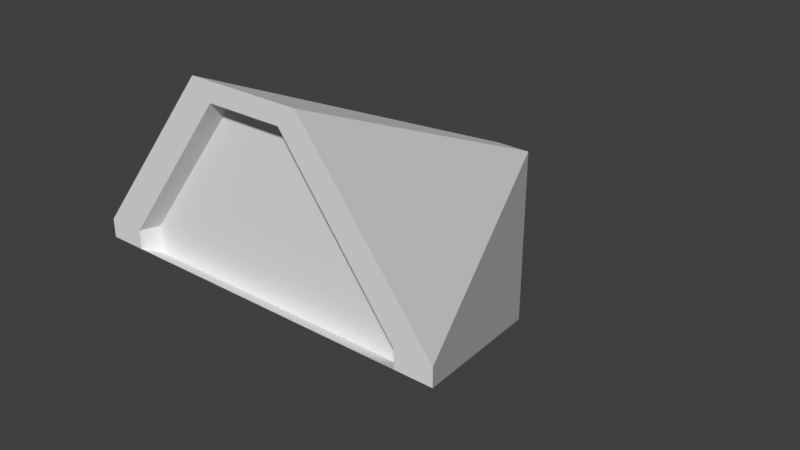 # Source: door_dungeon.blend  (saved by Blender 3.0.42; exported with 4.5.12 LTS)
import bpy
from mathutils import Matrix  # noqa: F401  (used for matrix-valued properties, if any)

bpy.ops.wm.read_factory_settings(use_empty=True)
scene = bpy.context.scene
scene.name = 'Scene'

# ---- collections
col_collection = bpy.data.collections.new('Collection'); scene.collection.children.link(col_collection)

# ---- world
world_world = bpy.data.worlds.new('World'); scene.world = world_world
world_world.use_nodes = True; world_world.node_tree.nodes.clear()
_N = world_world.node_tree.nodes; _L = world_world.node_tree.links
n0 = _N.new('ShaderNodeOutputWorld'); n0.name = 'World Output'; n0.location = (300, 300)
n1 = _N.new('ShaderNodeBackground'); n1.name = 'Background'; n1.location = (10, 300)
n1.inputs[0].default_value = (0.05088, 0.05088, 0.05088, 1.0)
_L.new(n1.outputs[0], n0.inputs[0])
n0.is_active_output = True
world_world.color = (0.05088, 0.05088, 0.05088)
world_world.use_sun_shadow = False
world_world.sun_shadow_jitter_overblur = 0.0

# ---- meshes
me_plane_001 = bpy.data.meshes.new('Plane.001')
me_plane_001.from_pydata([(-1.0, -1.0, 0.0), (1.0, -1.0, 0.0), (-0.1, 1.0, -1.0), (0.1, 1.0, -1.0), (1.0, -1.0, 0.1), (0.1, 1.0, 0.1), (-1.0, -1.0, 0.1), (-0.1, 1.0, 0.1), (-0.3, -1.0, 1.0), (0.3, -1.0, 1.0), (-0.8, -1.0, 0.1), (-0.2, -1.0, 0.9), (0.2, -1.0, 0.9), (0.8, -1.0, 0.1), (-0.8, -1.0, 0.0), (0.8, -1.0, 0.0)], [], [(9, 11, 8), (3, 1, 4, 5), (0, 2, 7, 6), (2, 3, 5, 7), (11, 9, 12), (12, 9, 13), (9, 4, 13), (10, 8, 11), (8, 10, 6), (14, 10, 0), (0, 6, 10), (4, 1, 13), (15, 13, 1), (3, 15, 1), (0, 14, 2), (14, 15, 2), (2, 15, 3), (6, 7, 8), (5, 4, 9), (7, 5, 8), (8, 5, 9), (2, 10, 14), (10, 2, 7), (10, 11, 7), (13, 3, 15), (13, 5, 3), (13, 5, 12), (12, 7, 11), (12, 5, 7)])
_uv = me_plane_001.uv_layers.new(name='UVMap')
_uv.uv.foreach_set('vector', [0.0, 0.0, 0.0, 0.0, 0.0, 0.0, 1.0, 1.0, 1.0, 0.0, 1.0, 0.0, 1.0, 1.0, 0.0, 0.0, 0.0, 1.0, 0.0, 1.0, 0.0, 0.0, 0.0, 1.0, 1.0, 1.0, 1.0, 1.0, 0.0, 1.0, 0.0, 0.0, 0.0, 0.0, 0.0, 0.0, 0.0, 0.0, 0.0, 0.0, 0.0, 0.0, 0.0, 0.0, 0.0, 0.0, 0.0, 0.0, 0.0, 0.0, 0.0, 0.0, 0.0, 0.0, 0.0, 0.0, 0.0, 0.0, 0.0, 0.0, 0.0, 0.0, 0.0, 0.0, 0.0, 0.0, 0.0, 0.0, 0.0, 0.0, 0.0, 0.0, 0.0, 0.0, 1.0, 0.0, 0.0, 0.0, 0.0, 0.0, 0.0, 0.0, 1.0, 0.0, 1.0, 1.0, 0.0, 0.0, 1.0, 0.0, 0.0, 0.0, 0.0, 0.0, 0.0, 1.0, 0.0, 0.0, 0.0, 0.0, 0.0, 1.0, 0.0, 1.0, 0.0, 0.0, 1.0, 1.0, 0.0, 0.0, 0.0, 1.0, 0.0, 0.0, 1.0, 1.0, 0.0, 0.0, 0.0, 0.0, 0.0, 1.0, 1.0, 1.0, 0.0, 0.0, 0.0, 0.0, 1.0, 1.0, 0.0, 0.0, 0.0, 1.0, 0.0, 0.0, 0.0, 0.0, 0.0, 0.0, 0.0, 1.0, 0.0, 1.0, 0.0, 0.0, 0.0, 0.0, 0.0, 1.0, 0.0, 0.0, 1.0, 1.0, 0.0, 0.0, 0.0, 0.0, 1.0, 1.0, 1.0, 1.0, 0.0, 0.0, 1.0, 1.0, 0.0, 0.0, 0.0, 0.0, 0.0, 1.0, 0.0, 0.0, 0.0, 0.0, 0.0, 0.0, 0.0, 0.0])
me_plane_001.use_remesh_fix_poles = True
me_plane_001.use_remesh_preserve_attributes = False
me_plane_001.update()
me_plane_002 = bpy.data.meshes.new('Plane.002')
me_plane_002.from_pydata([(-0.9, -1.0, -0.1), (0.0, -1.0, -0.1), (-0.2, -1.0, 0.9), (0.0, -1.0, 0.9), (-0.2, -1.1, 0.9), (-0.9, -1.1, -0.05), (0.0, -1.1, -0.05), (0.0, -1.1, 0.9)], [], [(0, 2, 3, 1), (5, 6, 7, 4), (3, 2, 4, 7), (0, 1, 6, 5), (1, 3, 7, 6), (2, 0, 5, 4)])
_uv = me_plane_002.uv_layers.new(name='UVMap')
_uv.uv.foreach_set('vector', [0.0, 0.0, 0.0, 1.0, 1.0, 1.0, 1.0, 0.0, 0.0, 0.0, 1.0, 0.0, 1.0, 1.0, 0.0, 1.0, 1.0, 1.0, 0.0, 1.0, 0.0, 1.0, 1.0, 1.0, 0.0, 0.0, 1.0, 0.0, 1.0, 0.0, 0.0, 0.0, 1.0, 0.0, 1.0, 1.0, 1.0, 1.0, 1.0, 0.0, 0.0, 1.0, 0.0, 0.0, 0.0, 0.0, 0.0, 1.0])
me_plane_002.use_remesh_fix_poles = True
me_plane_002.use_remesh_preserve_attributes = False
me_plane_002.update()
me_plane_003 = bpy.data.meshes.new('Plane.003')
me_plane_003.from_pydata([(-0.9, -1.0, -0.05), (0.0, -1.0, -0.05), (-0.2, -1.0, 0.9), (0.0, -1.0, 0.9), (-0.2, -1.1, 0.9), (-0.9, -1.1, -0.1), (0.0, -1.1, -0.1), (0.0, -1.1, 0.9)], [], [(0, 2, 3, 1), (5, 6, 7, 4), (3, 2, 4, 7), (0, 1, 6, 5), (1, 3, 7, 6), (2, 0, 5, 4)])
_uv = me_plane_003.uv_layers.new(name='UVMap')
_uv.uv.foreach_set('vector', [0.0, 0.0, 0.0, 1.0, 1.0, 1.0, 1.0, 0.0, 0.0, 0.0, 1.0, 0.0, 1.0, 1.0, 0.0, 1.0, 1.0, 1.0, 0.0, 1.0, 0.0, 1.0, 1.0, 1.0, 0.0, 0.0, 1.0, 0.0, 1.0, 0.0, 0.0, 0.0, 1.0, 0.0, 1.0, 1.0, 1.0, 1.0, 1.0, 0.0, 0.0, 1.0, 0.0, 0.0, 0.0, 0.0, 0.0, 1.0])
me_plane_003.use_remesh_fix_poles = True
me_plane_003.use_remesh_preserve_attributes = False
me_plane_003.update()

# ---- objects
ob_plane = bpy.data.objects.new('Plane', me_plane_001)
ob_plane_001 = bpy.data.objects.new('Plane.001', me_plane_002)
ob_plane_002 = bpy.data.objects.new('Plane.002', me_plane_003)

# ---- transforms, parenting, visibility, modifiers, constraints
ob_plane.location = (0.0, 0.0, 0.0)
ob_plane_001.location = (0.0, 0.2, 0.0)
ob_plane_002.location = (0.0, -1.9, 0.0)
ob_plane_002.rotation_euler = (0.0, 0.0, 3.142)

# ---- collection membership
col_collection.objects.link(ob_plane)
col_collection.objects.link(ob_plane_001)
col_collection.objects.link(ob_plane_002)

# ---- scene / render settings (as saved in the file)
scene.frame_start = 1; scene.frame_end = 250; scene.frame_set(1)
scene.render.engine = 'BLENDER_EEVEE_NEXT'
scene.cycles.sampling_pattern = 'TABULATED_SOBOL'
scene.cycles.use_light_tree = False
scene.view_settings.view_transform = 'Standard'
bpy.context.view_layer.update()

# ---- added for rendering (the .blend has no active camera and no usable light): camera, sun
cam_auto = bpy.data.cameras.new('AutoCamera')
cam_auto.lens = 50.0
cam_auto.sensor_width = 36.0
cam_auto.clip_end = 1000.0
ob_auto_camera = bpy.data.objects.new('AutoCamera', cam_auto)
scene.collection.objects.link(ob_auto_camera)
ob_auto_camera.location = (3.20507, -3.84609, 2.56406)
ob_auto_camera.rotation_euler = (1.09748, -7.21219e-08, 0.694738)
scene.camera = ob_auto_camera
light_auto_sun = bpy.data.lights.new('AutoSun', 'SUN')
light_auto_sun.energy = 3.0
light_auto_sun.angle = 0.0523599
ob_auto_sun = bpy.data.objects.new('AutoSun', light_auto_sun)
scene.collection.objects.link(ob_auto_sun)
ob_auto_sun.rotation_euler = (0.872665, 0.174533, 0.523599)
bpy.context.view_layer.update()
